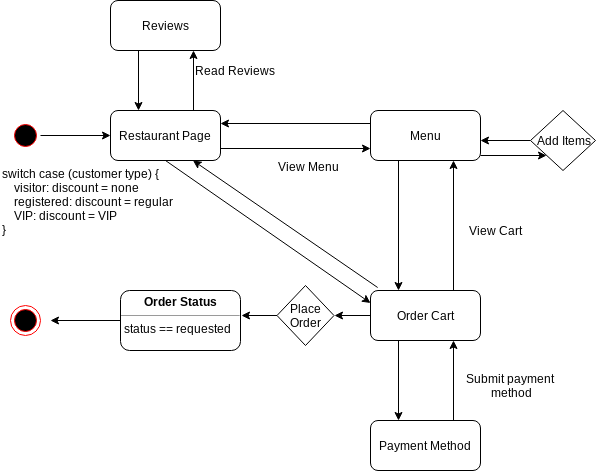

The diagram above was exported from draw.io. Its source (the exported page's mxGraphModel, read from the mxfile embedded in the PNG):
<mxGraphModel dx="868" dy="522" grid="1" gridSize="10" guides="1" tooltips="1" connect="1" arrows="1" fold="1" page="1" pageScale="1" pageWidth="850" pageHeight="1100" math="0" shadow="0">
  <root>
    <mxCell id="0" />
    <mxCell id="1" parent="0" />
    <mxCell id="jd6WA4Oq36wIKcyixpQF-12" style="edgeStyle=orthogonalEdgeStyle;rounded=0;orthogonalLoop=1;jettySize=auto;html=1;" parent="1" source="jd6WA4Oq36wIKcyixpQF-1" target="jd6WA4Oq36wIKcyixpQF-6" edge="1">
      <mxGeometry relative="1" as="geometry" />
    </mxCell>
    <mxCell id="jd6WA4Oq36wIKcyixpQF-1" value="" style="ellipse;html=1;shape=startState;fillColor=#000000;strokeColor=#ff0000;" parent="1" vertex="1">
      <mxGeometry x="150" y="180" width="30" height="30" as="geometry" />
    </mxCell>
    <mxCell id="jd6WA4Oq36wIKcyixpQF-5" value="" style="ellipse;html=1;shape=endState;fillColor=#000000;strokeColor=#ff0000;" parent="1" vertex="1">
      <mxGeometry x="150" y="365" width="30" height="30" as="geometry" />
    </mxCell>
    <mxCell id="jd6WA4Oq36wIKcyixpQF-13" style="edgeStyle=orthogonalEdgeStyle;rounded=0;orthogonalLoop=1;jettySize=auto;html=1;exitX=0.75;exitY=0;exitDx=0;exitDy=0;entryX=0.75;entryY=1;entryDx=0;entryDy=0;" parent="1" source="jd6WA4Oq36wIKcyixpQF-6" target="jd6WA4Oq36wIKcyixpQF-11" edge="1">
      <mxGeometry relative="1" as="geometry" />
    </mxCell>
    <mxCell id="jd6WA4Oq36wIKcyixpQF-15" style="edgeStyle=orthogonalEdgeStyle;rounded=0;orthogonalLoop=1;jettySize=auto;html=1;exitX=1;exitY=0.75;exitDx=0;exitDy=0;entryX=0;entryY=0.75;entryDx=0;entryDy=0;" parent="1" source="jd6WA4Oq36wIKcyixpQF-6" target="jd6WA4Oq36wIKcyixpQF-10" edge="1">
      <mxGeometry relative="1" as="geometry" />
    </mxCell>
    <mxCell id="jd6WA4Oq36wIKcyixpQF-23" style="rounded=0;orthogonalLoop=1;jettySize=auto;html=1;exitX=0.065;exitY=-0.06;exitDx=0;exitDy=0;entryX=0.75;entryY=1;entryDx=0;entryDy=0;exitPerimeter=0;" parent="1" source="jd6WA4Oq36wIKcyixpQF-9" target="jd6WA4Oq36wIKcyixpQF-6" edge="1">
      <mxGeometry relative="1" as="geometry" />
    </mxCell>
    <mxCell id="jd6WA4Oq36wIKcyixpQF-6" value="Restaurant Page" style="html=1;rounded=1;" parent="1" vertex="1">
      <mxGeometry x="250" y="170" width="110" height="50" as="geometry" />
    </mxCell>
    <mxCell id="jd6WA4Oq36wIKcyixpQF-26" style="edgeStyle=none;rounded=0;orthogonalLoop=1;jettySize=auto;html=1;exitX=0;exitY=0.5;exitDx=0;exitDy=0;" parent="1" source="jd6WA4Oq36wIKcyixpQF-7" edge="1">
      <mxGeometry relative="1" as="geometry">
        <mxPoint x="190" y="380" as="targetPoint" />
      </mxGeometry>
    </mxCell>
    <mxCell id="jd6WA4Oq36wIKcyixpQF-7" value="&lt;p style=&quot;margin: 0px ; margin-top: 4px ; text-align: center&quot;&gt;&lt;b&gt;Order Status&lt;/b&gt;&lt;/p&gt;&lt;hr size=&quot;1&quot;&gt;&lt;div style=&quot;height: 2px&quot;&gt;&amp;nbsp;status == requested&amp;nbsp;&lt;/div&gt;" style="verticalAlign=top;align=left;overflow=fill;fontSize=12;fontFamily=Helvetica;html=1;rounded=1;" parent="1" vertex="1">
      <mxGeometry x="260" y="350" width="120" height="60" as="geometry" />
    </mxCell>
    <mxCell id="jd6WA4Oq36wIKcyixpQF-20" style="edgeStyle=orthogonalEdgeStyle;rounded=0;orthogonalLoop=1;jettySize=auto;html=1;exitX=0.75;exitY=0;exitDx=0;exitDy=0;entryX=0.75;entryY=1;entryDx=0;entryDy=0;" parent="1" source="jd6WA4Oq36wIKcyixpQF-8" target="jd6WA4Oq36wIKcyixpQF-9" edge="1">
      <mxGeometry relative="1" as="geometry" />
    </mxCell>
    <mxCell id="jd6WA4Oq36wIKcyixpQF-8" value="Payment Method" style="html=1;rounded=1;" parent="1" vertex="1">
      <mxGeometry x="510" y="480" width="110" height="50" as="geometry" />
    </mxCell>
    <mxCell id="jd6WA4Oq36wIKcyixpQF-18" style="edgeStyle=orthogonalEdgeStyle;rounded=0;orthogonalLoop=1;jettySize=auto;html=1;exitX=0.75;exitY=0;exitDx=0;exitDy=0;entryX=0.75;entryY=1;entryDx=0;entryDy=0;" parent="1" source="jd6WA4Oq36wIKcyixpQF-9" target="jd6WA4Oq36wIKcyixpQF-10" edge="1">
      <mxGeometry relative="1" as="geometry" />
    </mxCell>
    <mxCell id="jd6WA4Oq36wIKcyixpQF-19" style="edgeStyle=orthogonalEdgeStyle;rounded=0;orthogonalLoop=1;jettySize=auto;html=1;exitX=0.25;exitY=1;exitDx=0;exitDy=0;entryX=0.25;entryY=0;entryDx=0;entryDy=0;" parent="1" source="jd6WA4Oq36wIKcyixpQF-9" target="jd6WA4Oq36wIKcyixpQF-8" edge="1">
      <mxGeometry relative="1" as="geometry" />
    </mxCell>
    <mxCell id="jd6WA4Oq36wIKcyixpQF-24" style="edgeStyle=none;rounded=0;orthogonalLoop=1;jettySize=auto;html=1;exitX=0.5;exitY=1;exitDx=0;exitDy=0;entryX=0;entryY=0.25;entryDx=0;entryDy=0;" parent="1" source="jd6WA4Oq36wIKcyixpQF-6" target="jd6WA4Oq36wIKcyixpQF-9" edge="1">
      <mxGeometry relative="1" as="geometry" />
    </mxCell>
    <mxCell id="bYhvzYy489X3-Wevl6qP-4" style="edgeStyle=orthogonalEdgeStyle;rounded=0;orthogonalLoop=1;jettySize=auto;html=1;entryX=1;entryY=0.5;entryDx=0;entryDy=0;" parent="1" source="jd6WA4Oq36wIKcyixpQF-9" target="bYhvzYy489X3-Wevl6qP-1" edge="1">
      <mxGeometry relative="1" as="geometry" />
    </mxCell>
    <mxCell id="jd6WA4Oq36wIKcyixpQF-9" value="Order Cart" style="html=1;rounded=1;" parent="1" vertex="1">
      <mxGeometry x="510" y="350" width="110" height="50" as="geometry" />
    </mxCell>
    <mxCell id="jd6WA4Oq36wIKcyixpQF-16" style="edgeStyle=orthogonalEdgeStyle;rounded=0;orthogonalLoop=1;jettySize=auto;html=1;exitX=0;exitY=0.25;exitDx=0;exitDy=0;entryX=1;entryY=0.25;entryDx=0;entryDy=0;" parent="1" source="jd6WA4Oq36wIKcyixpQF-10" target="jd6WA4Oq36wIKcyixpQF-6" edge="1">
      <mxGeometry relative="1" as="geometry" />
    </mxCell>
    <mxCell id="jd6WA4Oq36wIKcyixpQF-17" style="edgeStyle=orthogonalEdgeStyle;rounded=0;orthogonalLoop=1;jettySize=auto;html=1;exitX=0.25;exitY=1;exitDx=0;exitDy=0;entryX=0.25;entryY=0;entryDx=0;entryDy=0;" parent="1" source="jd6WA4Oq36wIKcyixpQF-10" target="jd6WA4Oq36wIKcyixpQF-9" edge="1">
      <mxGeometry relative="1" as="geometry" />
    </mxCell>
    <mxCell id="jd6WA4Oq36wIKcyixpQF-10" value="Menu" style="html=1;rounded=1;" parent="1" vertex="1">
      <mxGeometry x="510" y="170" width="110" height="50" as="geometry" />
    </mxCell>
    <mxCell id="jd6WA4Oq36wIKcyixpQF-14" style="edgeStyle=orthogonalEdgeStyle;rounded=0;orthogonalLoop=1;jettySize=auto;html=1;exitX=0.25;exitY=1;exitDx=0;exitDy=0;entryX=0.25;entryY=0;entryDx=0;entryDy=0;" parent="1" source="jd6WA4Oq36wIKcyixpQF-11" target="jd6WA4Oq36wIKcyixpQF-6" edge="1">
      <mxGeometry relative="1" as="geometry" />
    </mxCell>
    <mxCell id="jd6WA4Oq36wIKcyixpQF-11" value="Reviews" style="html=1;rounded=1;" parent="1" vertex="1">
      <mxGeometry x="250" y="60" width="110" height="50" as="geometry" />
    </mxCell>
    <mxCell id="jd6WA4Oq36wIKcyixpQF-27" value="Read Reviews" style="text;html=1;align=center;verticalAlign=middle;resizable=0;points=[];;autosize=1;" parent="1" vertex="1">
      <mxGeometry x="330" y="120" width="90" height="20" as="geometry" />
    </mxCell>
    <mxCell id="jd6WA4Oq36wIKcyixpQF-28" value="View Menu" style="text;html=1;align=center;verticalAlign=middle;resizable=0;points=[];;autosize=1;" parent="1" vertex="1">
      <mxGeometry x="413" y="216" width="70" height="20" as="geometry" />
    </mxCell>
    <mxCell id="jd6WA4Oq36wIKcyixpQF-29" value="View Cart" style="text;html=1;align=center;verticalAlign=middle;resizable=0;points=[];;autosize=1;" parent="1" vertex="1">
      <mxGeometry x="600" y="280" width="70" height="20" as="geometry" />
    </mxCell>
    <mxCell id="jd6WA4Oq36wIKcyixpQF-30" value="Submit payment&lt;br&gt;&amp;nbsp;method" style="text;html=1;align=center;verticalAlign=middle;resizable=0;points=[];;autosize=1;" parent="1" vertex="1">
      <mxGeometry x="600" y="430" width="100" height="30" as="geometry" />
    </mxCell>
    <mxCell id="jd6WA4Oq36wIKcyixpQF-32" value="switch case (customer type) {&lt;br&gt;&amp;nbsp; &amp;nbsp; visitor: discount = none&lt;br&gt;&amp;nbsp; &amp;nbsp; registered: discount = regular&lt;br&gt;&amp;nbsp; &amp;nbsp; VIP: discount = VIP&lt;br&gt;}" style="text;html=1;align=left;verticalAlign=middle;resizable=0;points=[];;autosize=1;" parent="1" vertex="1">
      <mxGeometry x="140" y="226" width="180" height="70" as="geometry" />
    </mxCell>
    <mxCell id="bYhvzYy489X3-Wevl6qP-5" style="edgeStyle=orthogonalEdgeStyle;rounded=0;orthogonalLoop=1;jettySize=auto;html=1;entryX=1.009;entryY=0.42;entryDx=0;entryDy=0;entryPerimeter=0;" parent="1" source="bYhvzYy489X3-Wevl6qP-1" target="jd6WA4Oq36wIKcyixpQF-7" edge="1">
      <mxGeometry relative="1" as="geometry">
        <mxPoint x="390" y="375" as="targetPoint" />
      </mxGeometry>
    </mxCell>
    <mxCell id="bYhvzYy489X3-Wevl6qP-1" value="Place Order" style="rhombus;whiteSpace=wrap;html=1;" parent="1" vertex="1">
      <mxGeometry x="416.5" y="345" width="57" height="60" as="geometry" />
    </mxCell>
    <mxCell id="bYhvzYy489X3-Wevl6qP-9" style="edgeStyle=orthogonalEdgeStyle;rounded=0;orthogonalLoop=1;jettySize=auto;html=1;exitX=1;exitY=0.9;exitDx=0;exitDy=0;entryX=0;entryY=1;entryDx=0;entryDy=0;exitPerimeter=0;" parent="1" source="jd6WA4Oq36wIKcyixpQF-10" target="bYhvzYy489X3-Wevl6qP-7" edge="1">
      <mxGeometry relative="1" as="geometry" />
    </mxCell>
    <mxCell id="bYhvzYy489X3-Wevl6qP-11" style="edgeStyle=orthogonalEdgeStyle;rounded=0;orthogonalLoop=1;jettySize=auto;html=1;entryX=1;entryY=0.6;entryDx=0;entryDy=0;entryPerimeter=0;" parent="1" source="bYhvzYy489X3-Wevl6qP-7" target="jd6WA4Oq36wIKcyixpQF-10" edge="1">
      <mxGeometry relative="1" as="geometry">
        <mxPoint x="630" y="200" as="targetPoint" />
      </mxGeometry>
    </mxCell>
    <mxCell id="bYhvzYy489X3-Wevl6qP-7" value="Add Items" style="rhombus;whiteSpace=wrap;html=1;" parent="1" vertex="1">
      <mxGeometry x="670" y="170" width="65" height="60" as="geometry" />
    </mxCell>
  </root>
</mxGraphModel>